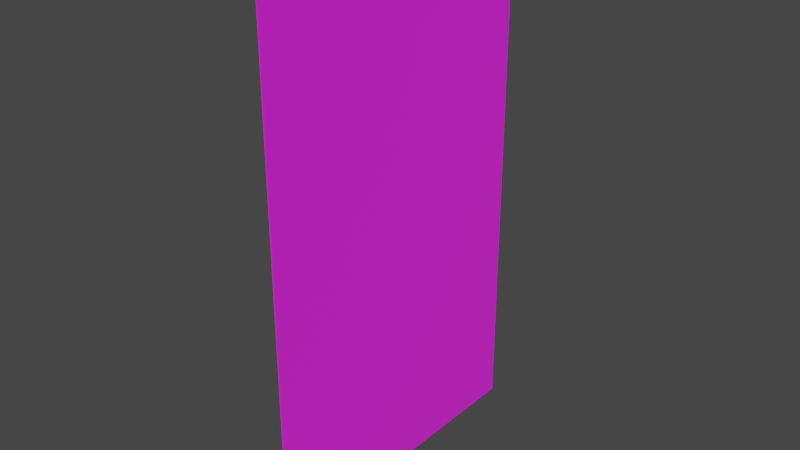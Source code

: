 # Source: longer_goal.blend  (saved by Blender 4.0.36; exported with 4.5.12 LTS)
import bpy
from mathutils import Matrix  # noqa: F401  (used for matrix-valued properties, if any)

bpy.ops.wm.read_factory_settings(use_empty=True)
scene = bpy.context.scene
scene.name = 'Scene'

# ---- collections
col_collection = bpy.data.collections.new('Collection'); scene.collection.children.link(col_collection)

# ---- images (referenced by path relative to the original .blend; pixels are not part of the script)
import os
ASSET_DIR = os.environ.get("B2B_ASSET_DIR", "")  # directory of the original .blend (textures are referenced by path, not embedded)
HERE = os.path.dirname(os.path.abspath(__file__))  # packed textures are extracted next to this script under _unpacked/

def load_image(name, relpath, width, height, colorspace="sRGB"):
    """Load a texture the original file referenced (path relative to the .blend, or extracted next to this script)."""
    p = next((c for c in (os.path.join(HERE, relpath), os.path.join(ASSET_DIR, relpath)) if relpath and os.path.exists(c)), "")
    if p:
        img = bpy.data.images.load(p, check_existing=True)
        img.name = name
    else:  # same state as the original file: an image datablock whose file is absent (Cycles renders it pink)
        img = bpy.data.images.new(name, width, height)
        img.source = "FILE"
        img.filepath = "//" + (relpath or name)
    img.colorspace_settings.name = colorspace
    return img
img_longer_goal_png = load_image('longer_goal.png', 'longer_goal.png', 1024, 1024, 'sRGB')

# ---- materials (node trees are filled in below, after node groups)
mat_material_001 = bpy.data.materials.new('Material.001')
mat_material_001.use_transparent_shadow = False

# ---- material node trees
mat_material_001.use_nodes = True; mat_material_001.node_tree.nodes.clear()
_N = mat_material_001.node_tree.nodes; _L = mat_material_001.node_tree.links
n0 = _N.new('ShaderNodeOutputMaterial'); n0.name = 'Material Output'; n0.location = (410, 300)
n1 = _N.new('ShaderNodeBsdfPrincipled'); n1.name = 'Principled BSDF'; n1.location = (162, 297)
n1.distribution = 'GGX'
n1.subsurface_method = 'RANDOM_WALK_SKIN'
n1.inputs[2].default_value = 0.26
n1.inputs[3].default_value = 1.45
n1.inputs[13].default_value = 0.7955
n1.inputs[28].default_value = 0.01
n2 = _N.new('ShaderNodeTexImage'); n2.name = 'Image Texture'; n2.location = (-283, 228)
n2.image = img_longer_goal_png
_L.new(n1.outputs[0], n0.inputs[0])
_L.new(n2.outputs[0], n1.inputs[0])
n0.is_active_output = True

# ---- world
world_world = bpy.data.worlds.new('World'); scene.world = world_world
world_world.use_nodes = True; world_world.node_tree.nodes.clear()
_N = world_world.node_tree.nodes; _L = world_world.node_tree.links
n0 = _N.new('ShaderNodeOutputWorld'); n0.name = 'World Output'; n0.location = (300, 300)
n1 = _N.new('ShaderNodeBackground'); n1.name = 'Background'; n1.location = (10, 300)
n1.inputs[0].default_value = (0.05088, 0.05088, 0.05088, 1.0)
_L.new(n1.outputs[0], n0.inputs[0])
n0.is_active_output = True
world_world.color = (0.05088, 0.05088, 0.05088)
world_world.use_sun_shadow = False
world_world.sun_shadow_jitter_overblur = 0.0

# ---- meshes
me_cube_001 = bpy.data.meshes.new('Cube.001')
me_cube_001.from_pydata([(0.005747, -1.414, -0.9943), (0.005747, -1.414, 0.9943), (0.0, 1.414, -1.0), (0.0, 1.414, 1.0), (0.006169, -1.414, -0.9943), (0.006169, -1.414, 0.9943), (0.01192, 1.414, -1.0), (0.01192, 1.414, 1.0), (0.0, -1.414, -1.0), (0.0, -1.414, 1.0), (0.01192, -1.414, 1.0), (0.01192, -1.414, -1.0)], [], [(8, 9, 3, 2), (2, 3, 7, 6), (6, 7, 10, 11), (4, 5, 1, 0), (2, 6, 11, 8), (7, 3, 9, 10), (0, 1, 9, 8), (5, 4, 11, 10), (4, 0, 8, 11), (1, 5, 10, 9)])
_uv = me_cube_001.uv_layers.new(name='UVMap')
_uv.uv.foreach_set('vector', [0.0433, 0.526, 0.00435, 0.526, 0.00435, 0.1333, 0.0433, 0.1333, 0.00435, 0.7937, 0.00435, 0.526, 0.006525, 0.526, 0.006525, 0.7937, 0.01299, 0.0117, 0.9914, 0.0117, 0.9914, 0.9952, 0.01299, 0.9952, 0.007574, 0.7929, 0.007574, 0.5268, 0.007651, 0.5268, 0.007651, 0.7929, 0.002175, 0.6688, 0.0, 0.6688, 0.0, 0.1333, 0.002175, 0.1333, 0.00435, 0.6688, 0.002175, 0.6688, 0.002175, 0.1333, 0.00435, 0.1333, 0.007651, 0.7929, 0.007651, 0.5268, 0.0087, 0.526, 0.0087, 0.7937, 0.007574, 0.5268, 0.007574, 0.7929, 0.006525, 0.7937, 0.006525, 0.526, 0.007574, 0.7929, 0.007651, 0.7929, 0.0087, 0.7937, 0.006525, 0.7937, 0.007651, 0.5268, 0.007574, 0.5268, 0.006525, 0.526, 0.0087, 0.526])
me_cube_001.materials.append(mat_material_001)
me_cube_001.update()

# ---- objects
ob_cube = bpy.data.objects.new('Cube', me_cube_001)

# ---- transforms, parenting, visibility, modifiers, constraints
ob_cube.location = (0.0, 0.0, 0.0)
ob_cube.rotation_euler = (-1.571, -0.0, 0.0)
ob_cube.scale = (1.0, 1.185, 1.0)

# ---- collection membership
col_collection.objects.link(ob_cube)

# ---- scene / render settings (as saved in the file)
scene.frame_start = 1; scene.frame_end = 250; scene.frame_set(1)
scene.render.engine = 'BLENDER_EEVEE_NEXT'
scene.cycles.sampling_pattern = 'TABULATED_SOBOL'
scene.view_settings.view_transform = 'Filmic'
bpy.context.view_layer.update()

# ---- added for rendering (the .blend has no active camera and no usable light): camera, sun
cam_auto = bpy.data.cameras.new('AutoCamera')
cam_auto.lens = 50.0
cam_auto.sensor_width = 36.0
cam_auto.clip_end = 1000.0
ob_auto_camera = bpy.data.objects.new('AutoCamera', cam_auto)
scene.collection.objects.link(ob_auto_camera)
ob_auto_camera.location = (3.61655, -4.33272, 2.88848)
ob_auto_camera.rotation_euler = (1.09748, -7.21219e-08, 0.694738)
scene.camera = ob_auto_camera
light_auto_sun = bpy.data.lights.new('AutoSun', 'SUN')
light_auto_sun.energy = 3.0
light_auto_sun.angle = 0.0523599
ob_auto_sun = bpy.data.objects.new('AutoSun', light_auto_sun)
scene.collection.objects.link(ob_auto_sun)
ob_auto_sun.rotation_euler = (0.872665, 0.174533, 0.523599)
bpy.context.view_layer.update()
